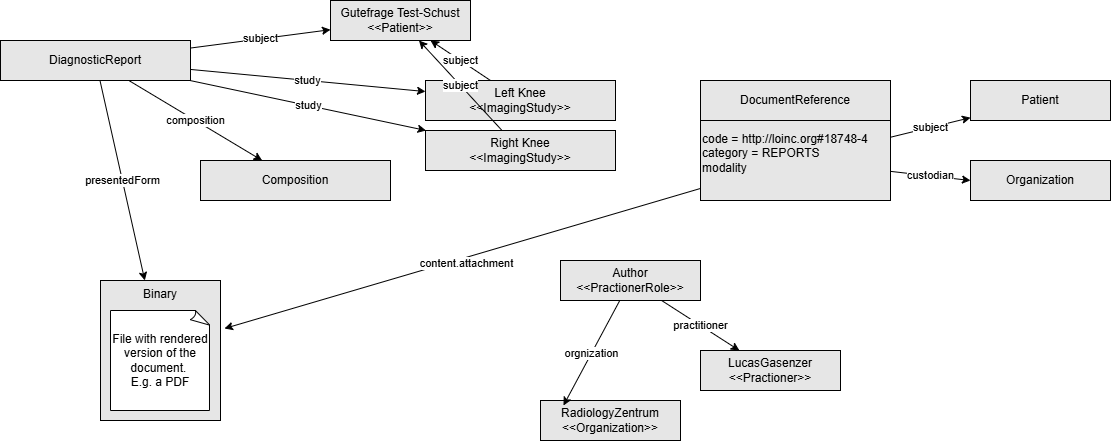

The diagram above was exported from draw.io. Its source (the exported page's mxGraphModel, read from the mxfile embedded in the PNG):
<mxGraphModel dx="2236" dy="1558" grid="1" gridSize="10" guides="1" tooltips="1" connect="1" arrows="1" fold="1" page="1" pageScale="1" pageWidth="850" pageHeight="1100" math="0" shadow="0">
  <root>
    <mxCell id="0" />
    <mxCell id="1" parent="0" />
    <mxCell id="2" style="edgeStyle=none;html=1;entryX=1.033;entryY=0.343;entryDx=0;entryDy=0;entryPerimeter=0;" parent="1" source="6" target="23" edge="1">
      <mxGeometry relative="1" as="geometry" />
    </mxCell>
    <mxCell id="3" value="content.attachment" style="edgeLabel;html=1;align=center;verticalAlign=middle;resizable=0;points=[];" parent="2" vertex="1" connectable="0">
      <mxGeometry x="-0.0085" y="5" relative="1" as="geometry">
        <mxPoint as="offset" />
      </mxGeometry>
    </mxCell>
    <mxCell id="4" value="subject" style="edgeStyle=none;html=1;" parent="1" source="6" target="9" edge="1">
      <mxGeometry relative="1" as="geometry" />
    </mxCell>
    <mxCell id="5" value="custodian" style="edgeStyle=none;html=1;entryX=0;entryY=0.5;entryDx=0;entryDy=0;" parent="1" source="6" target="10" edge="1">
      <mxGeometry relative="1" as="geometry" />
    </mxCell>
    <mxCell id="6" value="&lt;div&gt;&lt;font color=&quot;#000000&quot;&gt;code = http://loinc.org#18748-4&lt;/font&gt;&lt;/div&gt;&lt;div&gt;&lt;font color=&quot;#000000&quot;&gt;category = REPORTS&lt;/font&gt;&lt;/div&gt;&lt;div&gt;&lt;font color=&quot;#000000&quot;&gt;modality&lt;/font&gt;&lt;/div&gt;&lt;div&gt;&lt;br&gt;&lt;/div&gt;" style="whiteSpace=wrap;html=1;align=left;fillColor=#E6E6E6;" parent="1" vertex="1">
      <mxGeometry x="410" y="100" width="190" height="80" as="geometry" />
    </mxCell>
    <mxCell id="8" value="DocumentReference" style="whiteSpace=wrap;html=1;fillColor=#E6E6E6;" parent="1" vertex="1">
      <mxGeometry x="410" y="60" width="190" height="40" as="geometry" />
    </mxCell>
    <mxCell id="9" value="Patient" style="whiteSpace=wrap;html=1;fillColor=#E6E6E6;" parent="1" vertex="1">
      <mxGeometry x="680" y="60" width="140" height="40" as="geometry" />
    </mxCell>
    <mxCell id="10" value="Organization" style="whiteSpace=wrap;html=1;fillColor=#E6E6E6;" parent="1" vertex="1">
      <mxGeometry x="680" y="140" width="140" height="40" as="geometry" />
    </mxCell>
    <mxCell id="12" value="Left Knee&lt;div&gt;&amp;lt;&amp;lt;ImagingStudy&amp;gt;&amp;gt;&lt;/div&gt;" style="whiteSpace=wrap;html=1;fillColor=#E6E6E6;" parent="1" vertex="1">
      <mxGeometry x="135" y="60" width="190" height="40" as="geometry" />
    </mxCell>
    <mxCell id="13" value="Right Knee&lt;div&gt;&amp;lt;&amp;lt;ImagingStudy&amp;gt;&amp;gt;&lt;/div&gt;" style="whiteSpace=wrap;html=1;fillColor=#E6E6E6;" parent="1" vertex="1">
      <mxGeometry x="135" y="110" width="190" height="40" as="geometry" />
    </mxCell>
    <mxCell id="14" value="subject" style="edgeStyle=none;html=1;" parent="1" source="12" target="15" edge="1">
      <mxGeometry relative="1" as="geometry">
        <mxPoint x="160" y="108.5" as="sourcePoint" />
      </mxGeometry>
    </mxCell>
    <mxCell id="15" value="Gutefrage Test-Schust&lt;div&gt;&amp;lt;&amp;lt;Patient&amp;gt;&amp;gt;&lt;/div&gt;" style="whiteSpace=wrap;html=1;fillColor=#E6E6E6;" parent="1" vertex="1">
      <mxGeometry x="40" y="-20" width="140" height="40" as="geometry" />
    </mxCell>
    <mxCell id="16" value="subject" style="edgeStyle=none;html=1;" parent="1" source="13" target="15" edge="1">
      <mxGeometry relative="1" as="geometry">
        <mxPoint x="120" y="87" as="sourcePoint" />
        <mxPoint x="260" y="180" as="targetPoint" />
      </mxGeometry>
    </mxCell>
    <mxCell id="19" value="presentedForm" style="edgeStyle=none;html=1;" parent="1" source="18" target="23" edge="1">
      <mxGeometry relative="1" as="geometry" />
    </mxCell>
    <mxCell id="20" value="subject" style="edgeStyle=none;html=1;" parent="1" source="18" target="15" edge="1">
      <mxGeometry relative="1" as="geometry" />
    </mxCell>
    <mxCell id="22" value="study" style="edgeStyle=none;html=1;" parent="1" source="18" target="13" edge="1">
      <mxGeometry relative="1" as="geometry" />
    </mxCell>
    <mxCell id="31" value="composition" style="edgeStyle=none;html=1;" edge="1" parent="1" source="18" target="30">
      <mxGeometry relative="1" as="geometry" />
    </mxCell>
    <mxCell id="18" value="DiagnosticReport" style="whiteSpace=wrap;html=1;fillColor=#E6E6E6;" parent="1" vertex="1">
      <mxGeometry x="-290" y="20" width="190" height="40" as="geometry" />
    </mxCell>
    <mxCell id="21" value="study" style="edgeStyle=none;html=1;" parent="1" source="18" target="12" edge="1">
      <mxGeometry relative="1" as="geometry" />
    </mxCell>
    <mxCell id="24" value="" style="group" parent="1" vertex="1" connectable="0">
      <mxGeometry x="-190" y="260" width="120" height="140" as="geometry" />
    </mxCell>
    <mxCell id="23" value="Binary" style="whiteSpace=wrap;html=1;fillColor=#E6E6E6;verticalAlign=top;" parent="24" vertex="1">
      <mxGeometry width="120" height="140" as="geometry" />
    </mxCell>
    <mxCell id="7" value="File with rendered version of the document.&amp;nbsp;&lt;div&gt;E.g. a PDF&lt;/div&gt;" style="whiteSpace=wrap;html=1;shape=mxgraph.basic.document;" parent="24" vertex="1">
      <mxGeometry x="10" y="30" width="100" height="100" as="geometry" />
    </mxCell>
    <mxCell id="28" value="practitioner" style="edgeStyle=none;html=1;" parent="1" source="25" target="26" edge="1">
      <mxGeometry relative="1" as="geometry" />
    </mxCell>
    <mxCell id="25" value="&lt;div&gt;Author&lt;/div&gt;&amp;lt;&amp;lt;PractionerRole&amp;gt;&amp;gt;" style="whiteSpace=wrap;html=1;fillColor=#E6E6E6;" parent="1" vertex="1">
      <mxGeometry x="270" y="240" width="140" height="40" as="geometry" />
    </mxCell>
    <mxCell id="26" value="&lt;div&gt;LucasGasenzer&lt;/div&gt;&amp;lt;&amp;lt;Practioner&amp;gt;&amp;gt;" style="whiteSpace=wrap;html=1;fillColor=#E6E6E6;" parent="1" vertex="1">
      <mxGeometry x="410" y="330" width="140" height="40" as="geometry" />
    </mxCell>
    <mxCell id="27" value="&lt;div&gt;RadiologyZentrum&lt;/div&gt;&amp;lt;&amp;lt;Organization&amp;gt;&amp;gt;" style="whiteSpace=wrap;html=1;fillColor=#E6E6E6;" parent="1" vertex="1">
      <mxGeometry x="250" y="380" width="140" height="40" as="geometry" />
    </mxCell>
    <mxCell id="29" value="orgnization" style="edgeStyle=none;html=1;entryX=0.164;entryY=0.125;entryDx=0;entryDy=0;entryPerimeter=0;" parent="1" source="25" target="27" edge="1">
      <mxGeometry relative="1" as="geometry" />
    </mxCell>
    <mxCell id="30" value="Composition" style="whiteSpace=wrap;html=1;fillColor=#E6E6E6;" parent="1" vertex="1">
      <mxGeometry x="-90" y="140" width="190" height="40" as="geometry" />
    </mxCell>
  </root>
</mxGraphModel>